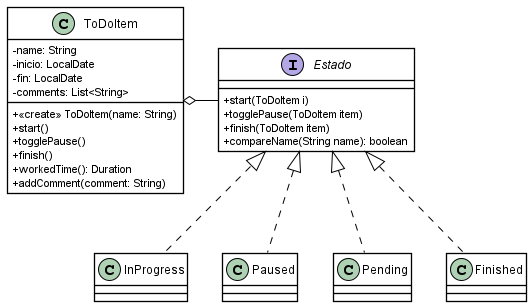

The diagram above was rendered by PlantUML. Its source (embedded in the PNG):
@startuml ej1
skinparam ClassBackgroundColor transparent
skinparam NoteBackgroundColor transparent
skinparam classAttributeIconSize 0 
skinparam ClassBorderThickness 1.3
skinparam ClassBorderColor Black
skinparam NoteBorderColor Black
skinparam ArrowColor Black
skinparam shadowing false

class ToDoItem{
    -name: String
    -inicio: LocalDate
    -fin: LocalDate
    -comments: List<String>

    +<<create>> ToDoItem(name: String)
    +start()
    +togglePause()
    +finish()
    +workedTime(): Duration
    +addComment(comment: String)
}

interface Estado{
    +start(ToDoItem i)
    +togglePause(ToDoItem item)
    +finish(ToDoItem item)
    +compareName(String name): boolean
}
Estado -l-o ToDoItem

class InProgress{}

class Paused{}

class Pending{}

class Finished{}

Estado <|.. Finished
Estado <|.. InProgress
Estado <|.. Paused
Estado <|.. Pending

@enduml